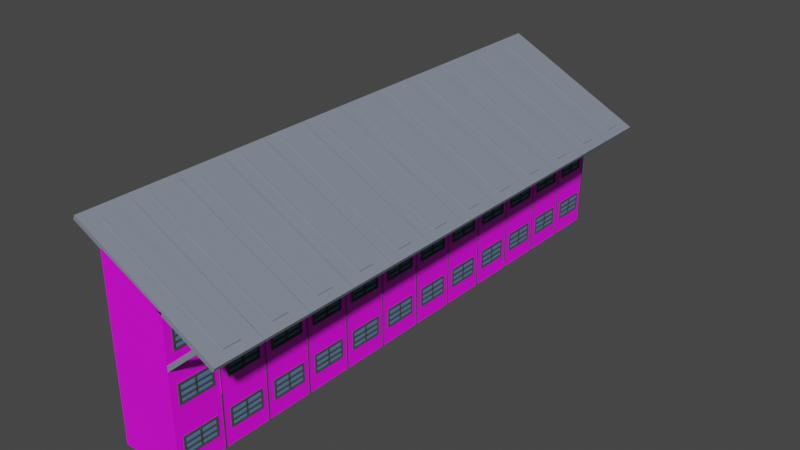 # Source: building1_array.blend  (saved by Blender 2.90.8; exported with 4.5.12 LTS)
import bpy
from mathutils import Matrix  # noqa: F401  (used for matrix-valued properties, if any)

bpy.ops.wm.read_factory_settings(use_empty=True)
scene = bpy.context.scene
scene.name = 'Scene'

# ---- collections
col_collection = bpy.data.collections.new('Collection'); scene.collection.children.link(col_collection)

# ---- images (referenced by path relative to the original .blend; pixels are not part of the script)
import os
ASSET_DIR = os.environ.get("B2B_ASSET_DIR", "")  # directory of the original .blend (textures are referenced by path, not embedded)
HERE = os.path.dirname(os.path.abspath(__file__))  # packed textures are extracted next to this script under _unpacked/

def load_image(name, relpath, width, height, colorspace="sRGB"):
    """Load a texture the original file referenced (path relative to the .blend, or extracted next to this script)."""
    p = next((c for c in (os.path.join(HERE, relpath), os.path.join(ASSET_DIR, relpath)) if relpath and os.path.exists(c)), "")
    if p:
        img = bpy.data.images.load(p, check_existing=True)
        img.name = name
    else:  # same state as the original file: an image datablock whose file is absent (Cycles renders it pink)
        img = bpy.data.images.new(name, width, height)
        img.source = "FILE"
        img.filepath = "//" + (relpath or name)
    img.colorspace_settings.name = colorspace
    return img
img_brick_texture_png = load_image('brick_texture.png', 'brick_texture.png', 1024, 1024, 'sRGB')

# ---- materials (node trees are filled in below, after node groups)
mat_brick_wall = bpy.data.materials.new('Brick wall')
mat_brick_wall.use_transparent_shadow = False
mat_window_frame = bpy.data.materials.new('Window Frame')
mat_window_frame.use_transparent_shadow = False
mat_pipe = bpy.data.materials.new('Pipe')
mat_pipe.use_transparent_shadow = False
mat_roof = bpy.data.materials.new('Roof')
mat_roof.use_transparent_shadow = False
mat_window = bpy.data.materials.new('Window')
mat_window.use_transparent_shadow = False

# ---- material node trees
mat_brick_wall.use_nodes = True; mat_brick_wall.node_tree.nodes.clear()
_N = mat_brick_wall.node_tree.nodes; _L = mat_brick_wall.node_tree.links
n0 = _N.new('ShaderNodeBsdfPrincipled'); n0.name = 'Principled BSDF'; n0.location = (10, 300)
n0.distribution = 'GGX'
n0.subsurface_method = 'BURLEY'
n0.inputs[3].default_value = 1.45
n0.inputs[27].default_value = (0.0, 0.0, 0.0, 1.0)
n0.inputs[28].default_value = 1.0
n1 = _N.new('ShaderNodeOutputMaterial'); n1.name = 'Material Output'; n1.location = (300, 300)
n2 = _N.new('ShaderNodeTexImage'); n2.name = 'Image Texture'; n2.location = (-615, 129)
n2.image = img_brick_texture_png
n3 = _N.new('ShaderNodeMapping'); n3.name = 'Mapping'; n3.location = (-1005, 191)
n3.inputs[3].default_value = (10.0, 5.0, 5.0)
n4 = _N.new('ShaderNodeTexCoord'); n4.name = 'Texture Coordinate'; n4.location = (-3405, 20)
n5 = _N.new('ShaderNodeTexCoord'); n5.name = 'Texture Coordinate.001'; n5.location = (-1354, 46)
_L.new(n0.outputs[0], n1.inputs[0])
_L.new(n2.outputs[0], n0.inputs[0])
_L.new(n3.outputs[0], n2.inputs[0])
_L.new(n5.outputs[2], n3.inputs[0])
n1.is_active_output = True
mat_window_frame.use_nodes = True; mat_window_frame.node_tree.nodes.clear()
_N = mat_window_frame.node_tree.nodes; _L = mat_window_frame.node_tree.links
n0 = _N.new('ShaderNodeBsdfPrincipled'); n0.name = 'Principled BSDF'; n0.location = (10, 300)
n0.distribution = 'GGX'
n0.subsurface_method = 'BURLEY'
n0.inputs[0].default_value = (0.06998, 0.06998, 0.06998, 1.0)
n0.inputs[3].default_value = 1.45
n0.inputs[27].default_value = (0.0, 0.0, 0.0, 1.0)
n0.inputs[28].default_value = 1.0
n1 = _N.new('ShaderNodeOutputMaterial'); n1.name = 'Material Output'; n1.location = (300, 300)
_L.new(n0.outputs[0], n1.inputs[0])
n1.is_active_output = True
mat_pipe.use_nodes = True; mat_pipe.node_tree.nodes.clear()
_N = mat_pipe.node_tree.nodes; _L = mat_pipe.node_tree.links
n0 = _N.new('ShaderNodeBsdfPrincipled'); n0.name = 'Principled BSDF'; n0.location = (10, 300)
n0.distribution = 'GGX'
n0.subsurface_method = 'BURLEY'
n0.inputs[0].default_value = (0.06072, 0.05625, 0.05171, 1.0)
n0.inputs[3].default_value = 1.45
n0.inputs[27].default_value = (0.0, 0.0, 0.0, 1.0)
n0.inputs[28].default_value = 1.0
n1 = _N.new('ShaderNodeOutputMaterial'); n1.name = 'Material Output'; n1.location = (300, 300)
_L.new(n0.outputs[0], n1.inputs[0])
n1.is_active_output = True
mat_roof.use_nodes = True; mat_roof.node_tree.nodes.clear()
_N = mat_roof.node_tree.nodes; _L = mat_roof.node_tree.links
n0 = _N.new('ShaderNodeBsdfPrincipled'); n0.name = 'Principled BSDF'; n0.location = (10, 300)
n0.distribution = 'GGX'
n0.subsurface_method = 'BURLEY'
n0.inputs[0].default_value = (0.2169, 0.2493, 0.3108, 1.0)
n0.inputs[3].default_value = 1.45
n0.inputs[27].default_value = (0.0, 0.0, 0.0, 1.0)
n0.inputs[28].default_value = 1.0
n1 = _N.new('ShaderNodeOutputMaterial'); n1.name = 'Material Output'; n1.location = (300, 300)
_L.new(n0.outputs[0], n1.inputs[0])
n1.is_active_output = True
mat_window.use_nodes = True; mat_window.node_tree.nodes.clear()
_N = mat_window.node_tree.nodes; _L = mat_window.node_tree.links
n0 = _N.new('ShaderNodeBsdfPrincipled'); n0.name = 'Principled BSDF'; n0.location = (10, 300)
n0.distribution = 'GGX'
n0.subsurface_method = 'BURLEY'
n0.inputs[0].default_value = (0.09824, 0.2131, 0.3588, 1.0)
n0.inputs[3].default_value = 1.45
n0.inputs[27].default_value = (0.0, 0.0, 0.0, 1.0)
n0.inputs[28].default_value = 1.0
n1 = _N.new('ShaderNodeOutputMaterial'); n1.name = 'Material Output'; n1.location = (300, 300)
_L.new(n0.outputs[0], n1.inputs[0])
n1.is_active_output = True

# ---- world
world_world = bpy.data.worlds.new('World'); scene.world = world_world
world_world.use_nodes = True; world_world.node_tree.nodes.clear()
_N = world_world.node_tree.nodes; _L = world_world.node_tree.links
n0 = _N.new('ShaderNodeOutputWorld'); n0.name = 'World Output'; n0.location = (300, 300)
n1 = _N.new('ShaderNodeBackground'); n1.name = 'Background'; n1.location = (10, 300)
n1.inputs[0].default_value = (0.05088, 0.05088, 0.05088, 1.0)
_L.new(n1.outputs[0], n0.inputs[0])
n0.is_active_output = True
world_world.color = (0.05088, 0.05088, 0.05088)
world_world.use_sun_shadow = False
world_world.sun_shadow_jitter_overblur = 0.0

# ---- meshes
me_cube_001 = bpy.data.meshes.new('Cube.001')
me_cube_001.from_pydata([(-1.0, -1.0, -1.0), (-1.0, -1.0, 1.0), (-1.0, 1.0, -1.0), (-1.0, 1.0, 1.0), (1.0, -0.6513, -0.2599), (1.0, -0.6513, 0.3992), (1.0, 0.6513, -0.2599), (1.0, 0.6513, 0.3992), (1.0, 1.0, 1.0), (1.0, 1.0, -1.0), (1.0, -1.0, -1.0), (1.0, -1.0, 1.0), (1.0, 0.7146, 0.4624), (1.0, 0.7146, -0.3232), (1.0, -0.7146, -0.3232), (1.0, -0.7146, 0.4624), (1.035, 0.7146, 0.4624), (1.035, 0.7146, -0.3232), (1.035, -0.7146, -0.3232), (1.035, -0.7146, 0.4624), (1.035, 0.6513, 0.3992), (1.035, 0.6513, -0.2599), (1.035, -0.6513, -0.2599), (1.035, -0.6513, 0.3992), (0.98, 0.9522, -0.999), (0.98, 0.9522, -0.8176), (0.98, 0.9986, -0.999), (0.98, 0.9986, -0.8176), (1.025, 0.9522, -0.999), (1.025, 0.9522, -0.8176), (1.025, 0.9986, -0.999), (1.025, 0.9986, -0.8176), (0.98, 0.9522, 0.9604), (0.98, 0.9986, 0.9604), (1.025, 0.9986, 0.9604), (1.025, 0.9522, 0.9604), (0.98, 0.9522, 1.005), (0.98, 0.9986, 1.005), (1.025, 0.9986, 1.005), (1.025, 0.9522, 1.005), (-1.0, -1.0, 3.005), (-1.0, 1.0, 3.005), (1.0, -0.6513, 1.745), (1.0, -0.6513, 2.404), (1.0, 0.6513, 1.745), (1.0, 0.6513, 2.404), (1.0, 1.0, 3.005), (1.0, -1.0, 3.005), (1.0, 0.7146, 2.467), (1.0, 0.7146, 1.681), (1.0, -0.7146, 1.681), (1.0, -0.7146, 2.467), (1.035, 0.7146, 2.467), (1.035, 0.7146, 1.681), (1.035, -0.7146, 1.681), (1.035, -0.7146, 2.467), (1.035, 0.6513, 2.404), (1.035, 0.6513, 1.745), (1.035, -0.6513, 1.745), (1.035, -0.6513, 2.404), (0.98, 0.9522, 1.187), (0.98, 0.9986, 1.187), (1.025, 0.9522, 1.187), (1.025, 0.9986, 1.187), (0.98, 0.9522, 2.965), (0.98, 0.9986, 2.965), (1.025, 0.9986, 2.965), (1.025, 0.9522, 2.965), (0.98, 0.9522, 3.009), (0.98, 0.9986, 3.009), (1.025, 0.9986, 3.009), (1.025, 0.9522, 3.009), (-1.0, -1.0, 5.009), (-1.0, 1.0, 5.009), (1.0, -0.6513, 3.749), (1.0, -0.6513, 4.408), (1.0, 0.6513, 3.749), (1.0, 0.6513, 4.408), (1.0, 1.0, 5.009), (1.0, -1.0, 5.009), (1.0, 0.7146, 4.472), (1.0, 0.7146, 3.686), (1.0, -0.7146, 3.686), (1.0, -0.7146, 4.472), (1.035, 0.7146, 4.472), (1.035, 0.7146, 3.686), (1.035, -0.7146, 3.686), (1.035, -0.7146, 4.472), (1.035, 0.6513, 4.408), (1.035, 0.6513, 3.749), (1.035, -0.6513, 3.749), (1.035, -0.6513, 4.408), (0.98, 0.9522, 3.191), (0.98, 0.9986, 3.191), (1.025, 0.9522, 3.191), (1.025, 0.9986, 3.191), (0.98, 0.9522, 4.969), (0.98, 0.9986, 4.969), (1.025, 0.9986, 4.969), (1.025, 0.9522, 4.969), (0.98, 0.9522, 5.014), (0.98, 0.9986, 5.014), (1.025, 0.9986, 5.014), (1.025, 0.9522, 5.014), (1.0, 1.0, 5.014), (1.025, 0.9522, 5.011), (1.025, 0.9986, 5.011), (-0.2754, -1.0, 5.884), (-0.2754, 1.0, 5.884), (1.514, 1.0, 4.701), (1.514, -1.0, 4.701), (-0.2123, -1.0, 6.052), (-0.2123, 1.0, 6.052), (1.577, 1.0, 4.869), (1.577, -1.0, 4.869), (1.515, 1.0, 4.705), (2.35, 1.0, 4.148), (2.35, -1.0, 4.148), (2.413, 1.0, 4.316), (2.413, -1.0, 4.316), (2.351, 1.0, 4.152), (-1.309, -1.0, 6.568), (-1.309, 1.0, 6.568), (-1.246, -1.0, 6.735), (-1.246, 1.0, 6.735), (-1.0, -1.0, 5.009), (-1.0, 1.0, 5.009), (1.0, 1.0, 5.009), (1.0, -1.0, 5.009), (1.0, 1.0, 5.014), (-1.0, -1.002, 6.451), (-1.0, 0.9983, 6.451), (1.0, 0.9983, 6.451), (0.9952, 0.796, 3.036), (1.0, 0.9983, 6.455), (1.0, 0.9998, 5.165), (1.0, 0.9998, 5.165), (1.0, -1.0, 5.165), (-1.0, 0.9983, 6.433), (-1.0, -1.002, 6.433), (0.9065, 0.796, 3.174), (0.9952, 0.9775, 3.036), (0.9065, 0.9775, 3.174), (1.1, 0.796, 3.153), (1.011, 0.796, 3.291), (1.1, 0.9775, 3.153), (1.011, 0.9775, 3.291), (0.9065, -0.8109, 3.174), (1.011, -0.8109, 3.291), (1.1, -0.8109, 3.153), (0.9952, -0.8109, 3.036), (0.9952, -0.9924, 3.036), (0.9065, -0.9924, 3.174), (1.1, -0.9924, 3.153), (1.011, -0.9924, 3.291), (1.011, 0.9775, 3.291), (1.1, 0.9775, 3.153), (1.1, 0.796, 3.153), (1.011, 0.796, 3.291), (1.011, -0.8109, 3.291), (1.1, -0.8109, 3.153), (1.1, -0.9924, 3.153), (1.011, -0.9924, 3.291), (1.011, 0.9775, 3.291), (1.1, 0.9775, 3.153), (1.1, 0.796, 3.153), (1.011, 0.796, 3.291), (1.011, -0.8109, 3.291), (1.1, -0.8109, 3.153), (1.1, -0.9924, 3.153), (1.011, -0.9924, 3.291), (2.027, 1.026, 4.468), (2.115, 1.026, 4.33), (2.115, 0.8448, 4.33), (2.027, 0.8448, 4.468), (2.027, -0.7622, 4.468), (2.115, -0.7622, 4.33), (2.115, -0.9436, 4.33), (2.027, -0.9436, 4.468), (-1.926, -1.0, 6.976), (-1.926, 1.0, 6.976), (-1.863, -1.0, 7.143), (-1.863, 1.0, 7.143), (2.608, 1.0, 3.977), (2.608, -1.0, 3.977), (2.671, 1.0, 4.145), (2.671, -1.0, 4.145), (2.61, 1.0, 3.982), (-0.2754, -0.3333, 5.884), (-0.2754, 0.3333, 5.884), (-0.2123, -0.3333, 6.052), (-0.2123, 0.3333, 6.052), (1.577, 0.3333, 4.869), (1.577, -0.3333, 4.869), (2.413, 0.3333, 4.316), (2.413, -0.3333, 4.316), (-1.309, -0.3333, 6.568), (-1.309, 0.3333, 6.568), (-1.246, -0.3333, 6.735), (-1.246, 0.3333, 6.735), (-1.926, -0.3333, 6.976), (-1.926, 0.3333, 6.976), (-1.863, -0.3333, 7.143), (-1.863, 0.3333, 7.143), (2.671, 0.3333, 4.145), (2.671, -0.3333, 4.145), (-1.725, -1.0, 6.843), (-1.725, 1.0, 6.843), (-1.662, -1.0, 7.011), (-1.662, 1.0, 7.011), (-1.662, -0.3333, 7.011), (-1.662, 0.3333, 7.011), (-1.725, 0.3333, 6.843), (-1.725, -0.3333, 6.843), (-0.2063, -0.3333, 6.068), (-0.2063, 0.3333, 6.068), (1.583, 0.3333, 4.884), (1.583, -0.3333, 4.884), (2.419, 0.3333, 4.332), (2.419, -0.3333, 4.332), (-1.24, -0.3333, 6.751), (-1.24, 0.3333, 6.751), (-1.656, -0.3333, 7.027), (-1.656, 0.3333, 7.027), (-0.1934, -0.3333, 6.102), (-0.1934, 0.3333, 6.102), (1.596, 0.3333, 4.918), (1.596, -0.3333, 4.918), (2.432, 0.3333, 4.365), (2.432, -0.3333, 4.365), (-1.227, -0.3333, 6.785), (-1.227, 0.3333, 6.785), (-1.643, -0.3333, 7.061), (-1.643, 0.3333, 7.061), (0.9721, -0.02255, -0.2766), (0.9721, -0.02255, 0.444), (0.9721, 0.02255, -0.2766), (0.9721, 0.02255, 0.444), (1.032, -0.02255, -0.2766), (1.032, -0.02255, 0.444), (1.032, 0.02255, -0.2766), (1.032, 0.02255, 0.444), (0.9721, -0.6987, 0.1902), (0.9721, 0.6987, 0.1902), (0.9721, -0.6987, 0.1451), (0.9721, 0.6987, 0.1451), (1.032, -0.6987, 0.1902), (1.032, 0.6987, 0.1902), (1.032, -0.6987, 0.1451), (1.032, 0.6987, 0.1451), (0.9721, -0.6987, -0.03983), (0.9721, 0.6987, -0.03983), (0.9721, -0.6987, -0.08493), (0.9721, 0.6987, -0.08493), (1.032, -0.6987, -0.03983), (1.032, 0.6987, -0.03983), (1.032, -0.6987, -0.08493), (1.032, 0.6987, -0.08493), (0.9721, -0.02255, -0.2766), (0.9721, -0.02255, 0.444), (0.9721, 0.02255, -0.2766), (0.9721, 0.02255, 0.444), (1.032, -0.02255, -0.2766), (1.032, -0.02255, 0.444), (1.032, 0.02255, -0.2766), (1.032, 0.02255, 0.444), (0.9721, -0.6987, 0.1902), (0.9721, 0.6987, 0.1902), (0.9721, -0.6987, 0.1451), (0.9721, 0.6987, 0.1451), (1.032, -0.6987, 0.1902), (1.032, 0.6987, 0.1902), (1.032, -0.6987, 0.1451), (1.032, 0.6987, 0.1451), (0.9721, -0.6987, -0.03983), (0.9721, 0.6987, -0.03983), (0.9721, -0.6987, -0.08493), (0.9721, 0.6987, -0.08493), (1.032, -0.6987, -0.03983), (1.032, 0.6987, -0.03983), (1.032, -0.6987, -0.08493), (1.032, 0.6987, -0.08493), (0.9721, -0.02255, 1.721), (0.9721, -0.02255, 2.441), (0.9721, 0.02255, 1.721), (0.9721, 0.02255, 2.441), (1.032, -0.02255, 1.721), (1.032, -0.02255, 2.441), (1.032, 0.02255, 1.721), (1.032, 0.02255, 2.441), (0.9721, -0.6987, 2.188), (0.9721, 0.6987, 2.188), (0.9721, -0.6987, 2.142), (0.9721, 0.6987, 2.142), (1.032, -0.6987, 2.188), (1.032, 0.6987, 2.188), (1.032, -0.6987, 2.142), (1.032, 0.6987, 2.142), (0.9721, -0.6987, 1.958), (0.9721, 0.6987, 1.958), (0.9721, -0.6987, 1.912), (0.9721, 0.6987, 1.912), (1.032, -0.6987, 1.958), (1.032, 0.6987, 1.958), (1.032, -0.6987, 1.912), (1.032, 0.6987, 1.912), (0.9721, -0.02255, 3.732), (0.9721, -0.02255, 4.453), (0.9721, 0.02255, 3.732), (0.9721, 0.02255, 4.453), (1.032, -0.02255, 3.732), (1.032, -0.02255, 4.453), (1.032, 0.02255, 3.732), (1.032, 0.02255, 4.453), (0.9721, -0.6987, 4.199), (0.9721, 0.6987, 4.199), (0.9721, -0.6987, 4.154), (0.9721, 0.6987, 4.154), (1.032, -0.6987, 4.199), (1.032, 0.6987, 4.199), (1.032, -0.6987, 4.154), (1.032, 0.6987, 4.154), (0.9721, -0.6987, 3.969), (0.9721, 0.6987, 3.969), (0.9721, -0.6987, 3.924), (0.9721, 0.6987, 3.924), (1.032, -0.6987, 3.969), (1.032, 0.6987, 3.969), (1.032, -0.6987, 3.924), (1.032, 0.6987, 3.924)], [(134, 132)], [(0, 1, 3, 2), (2, 3, 8, 9), (6, 7, 5, 4), (10, 11, 1, 0), (2, 9, 10, 0), (8, 3, 1, 11), (12, 13, 9, 8), (13, 14, 10, 9), (15, 12, 8, 11), (14, 15, 11, 10), (6, 4, 22, 21), (13, 12, 16, 17), (4, 5, 23, 22), (12, 15, 19, 16), (20, 21, 17, 16), (21, 22, 18, 17), (23, 20, 16, 19), (22, 23, 19, 18), (15, 14, 18, 19), (14, 13, 17, 18), (5, 7, 20, 23), (7, 6, 21, 20), (24, 25, 27, 26), (26, 27, 31, 30), (30, 31, 29, 28), (28, 29, 25, 24), (26, 30, 28, 24), (31, 27, 33, 34), (35, 34, 38, 39), (29, 31, 34, 35), (27, 25, 32, 33), (25, 29, 35, 32), (38, 37, 36, 39), (33, 32, 36, 37), (32, 35, 39, 36), (34, 33, 37, 38), (1, 40, 41, 3), (3, 41, 46, 8), (44, 45, 43, 42), (11, 47, 40, 1), (46, 41, 40, 47), (48, 49, 8, 46), (49, 50, 11, 8), (51, 48, 46, 47), (50, 51, 47, 11), (44, 42, 58, 57), (49, 48, 52, 53), (42, 43, 59, 58), (48, 51, 55, 52), (56, 57, 53, 52), (57, 58, 54, 53), (59, 56, 52, 55), (58, 59, 55, 54), (51, 50, 54, 55), (50, 49, 53, 54), (43, 45, 56, 59), (45, 44, 57, 56), (36, 60, 61, 37), (37, 61, 63, 38), (38, 63, 62, 39), (39, 62, 60, 36), (63, 61, 65, 66), (67, 66, 70, 71), (62, 63, 66, 67), (61, 60, 64, 65), (60, 62, 67, 64), (70, 69, 68, 71), (65, 64, 68, 69), (64, 67, 71, 68), (66, 65, 69, 70), (40, 72, 73, 41), (41, 73, 78, 46), (76, 77, 75, 74), (47, 79, 72, 40), (78, 73, 104), (80, 81, 46, 78), (81, 82, 47, 46), (83, 80, 78, 79), (82, 83, 79, 47), (76, 74, 90, 89), (81, 80, 84, 85), (74, 75, 91, 90), (80, 83, 87, 84), (88, 89, 85, 84), (89, 90, 86, 85), (91, 88, 84, 87), (90, 91, 87, 86), (83, 82, 86, 87), (82, 81, 85, 86), (75, 77, 88, 91), (77, 76, 89, 88), (68, 92, 93, 69), (69, 93, 95, 70), (70, 95, 94, 71), (71, 94, 92, 68), (95, 93, 97, 98), (99, 98, 106, 105), (94, 95, 98, 99), (93, 92, 96, 97), (92, 94, 99, 96), (102, 101, 100, 103), (97, 96, 100, 101), (96, 99, 105, 103, 100), (98, 97, 101, 102, 106), (105, 106, 102, 103), (193, 190, 111, 114), (188, 107, 121, 196), (107, 110, 114, 111), (110, 109, 116, 117), (115, 108, 112, 113), (107, 188, 189, 108, 115, 109, 110), (78, 104, 129, 127), (120, 118, 185, 187), (114, 110, 117, 119), (109, 115, 120, 116), (115, 113, 118, 120), (193, 114, 119, 195), (213, 206, 179, 200), (107, 111, 123, 121), (112, 108, 122, 124), (191, 112, 124, 199), (133, 141, 142, 140), (72, 79, 128, 125), (79, 78, 127, 128), (104, 73, 126, 129), (73, 72, 125, 126), (141, 133, 143, 145), (143, 133, 140, 144), (153, 149, 160, 161), (141, 145, 146, 142), (126, 125, 139, 130, 131, 138), (125, 128, 137, 139), (128, 127, 136, 137), (129, 126, 138, 135), (146, 144, 140, 142), (151, 152, 147, 150), (150, 149, 153, 151), (153, 154, 152, 151), (154, 153, 161, 162), (150, 147, 148, 149), (148, 147, 152, 154), (159, 162, 170, 167), (156, 157, 165, 164), (144, 146, 155, 158), (146, 145, 156, 155), (148, 154, 162, 159), (143, 144, 158, 157), (149, 148, 159, 160), (145, 143, 157, 156), (169, 168, 176, 177), (170, 169, 177, 178), (160, 159, 167, 168), (158, 155, 163, 166), (155, 156, 164, 163), (162, 161, 169, 170), (161, 160, 168, 169), (157, 158, 166, 165), (172, 173, 174, 171), (176, 175, 178, 177), (165, 166, 174, 173), (164, 165, 173, 172), (167, 170, 178, 175), (168, 167, 175, 176), (166, 163, 171, 174), (163, 164, 172, 171), (200, 179, 181, 202), (206, 208, 181, 179), (211, 209, 182, 203), (209, 207, 180, 182), (184, 183, 187, 185, 204, 205, 186), (116, 120, 187, 183), (117, 116, 183, 184), (119, 117, 184, 186), (195, 119, 186, 205), (118, 194, 204, 185), (194, 195, 205, 204), (208, 210, 202, 181), (210, 211, 203, 202), (180, 201, 203, 182), (201, 200, 202, 203), (111, 190, 198, 123), (211, 210, 222, 223), (207, 212, 201, 180), (212, 213, 200, 201), (113, 192, 194, 118), (190, 193, 217, 214), (108, 189, 197, 122), (189, 188, 196, 197), (113, 112, 191, 192), (193, 195, 219, 217), (197, 196, 213, 212), (122, 197, 212, 207), (199, 211, 223, 221), (123, 198, 210, 208), (124, 122, 207, 209), (199, 124, 209, 211), (121, 123, 208, 206), (196, 121, 206, 213), (220, 214, 224, 230), (217, 219, 229, 227), (222, 220, 230, 232), (218, 216, 226, 228), (195, 194, 218, 219), (198, 190, 214, 220), (210, 198, 220, 222), (194, 192, 216, 218), (191, 199, 221, 215), (192, 191, 215, 216), (224, 225, 231, 230), (226, 227, 229, 228), (226, 225, 224, 227), (230, 231, 233, 232), (221, 223, 233, 231), (216, 215, 225, 226), (215, 221, 231, 225), (223, 222, 232, 233), (219, 218, 228, 229), (214, 217, 227, 224), (236, 240, 238, 234), (241, 237, 235, 239), (244, 248, 246, 242), (249, 245, 243, 247), (252, 256, 254, 250), (257, 253, 251, 255), (258, 259, 261, 260), (260, 261, 265, 264), (264, 265, 263, 262), (262, 263, 259, 258), (266, 267, 269, 268), (268, 269, 273, 272), (272, 273, 271, 270), (270, 271, 267, 266), (274, 275, 277, 276), (276, 277, 281, 280), (280, 281, 279, 278), (278, 279, 275, 274), (282, 283, 285, 284), (284, 285, 289, 288), (288, 289, 287, 286), (286, 287, 283, 282), (290, 291, 293, 292), (292, 293, 297, 296), (296, 297, 295, 294), (294, 295, 291, 290), (298, 299, 301, 300), (300, 301, 305, 304), (304, 305, 303, 302), (302, 303, 299, 298), (306, 307, 309, 308), (308, 309, 313, 312), (312, 313, 311, 310), (310, 311, 307, 306), (314, 315, 317, 316), (316, 317, 321, 320), (320, 321, 319, 318), (318, 319, 315, 314), (322, 323, 325, 324), (324, 325, 329, 328), (328, 329, 327, 326), (326, 327, 323, 322)])
me_cube_001.polygons.foreach_set('material_index', [0, 0, 4, 0, 0, 0, 0, 0, 0, 0, 1, 1, 1, 1, 1, 1, 1, 1, 1, 1, 1, 1, 0, 2, 2, 2, 0, 2, 2, 2, 0, 2, 0, 0, 2, 2, 0, 0, 4, 0, 0, 0, 0, 0, 0, 1, 1, 1, 1, 1, 1, 1, 1, 1, 1, 1, 1, 0, 2, 2, 2, 2, 2, 2, 0, 0, 0, 0, 0, 2, 0, 0, 4, 0, 0, 0, 0, 0, 0, 1, 1, 1, 1, 1, 1, 1, 1, 1, 1, 1, 1, 0, 2, 2, 0, 2, 2, 2, 0, 0, 2, 0, 0, 2, 0, 3, 3, 3, 3, 3, 3, 0, 3, 3, 3, 3, 3, 3, 3, 3, 3, 3, 0, 0, 0, 0, 3, 3, 0, 3, 0, 0, 0, 0, 3, 3, 3, 3, 0, 3, 3, 0, 0, 0, 0, 0, 0, 0, 0, 3, 3, 0, 0, 0, 0, 0, 0, 3, 0, 3, 3, 3, 3, 3, 3, 3, 3, 3, 3, 3, 0, 3, 3, 3, 3, 3, 3, 3, 3, 3, 3, 3, 3, 3, 3, 3, 3, 3, 3, 3, 3, 3, 3, 3, 3, 3, 3, 3, 3, 3, 3, 3, 3, 3, 3, 3, 3, 3, 3, 3, 3, 3, 3, 3, 3, 3, 3, 3, 1, 1, 1, 1, 1, 1, 1, 1, 1, 1, 1, 1, 1, 1, 1, 1, 1, 1, 1, 1, 1, 1, 1, 1, 1, 1, 1, 1, 1, 1, 1, 1, 1, 1, 1, 1, 1, 1, 1, 1, 1, 1])
_uv = me_cube_001.uv_layers.new(name='UVMap')
_uv.uv.foreach_set('vector', [0.7658, 0.4953, 0.7658, 0.3329, 0.951, 0.3329, 0.951, 0.4953, 0.188, 0.008443, 0.188, 0.1956, 0.002778, 0.1956, 0.002778, 0.008443, 0.5181, 0.7182, 0.5696, 0.7182, 0.5696, 0.8401, 0.5181, 0.8401, 0.1935, 0.5708, 0.1935, 0.3837, 0.3787, 0.3837, 0.3787, 0.5708, 0.1505, 0.7697, 0.002224, 0.7697, 0.002224, 0.5825, 0.1505, 0.5825, 0.5339, 0.7136, 0.3838, 0.7136, 0.3837, 0.5264, 0.5339, 0.5264, 0.7922, 0.8689, 0.7922, 0.931, 0.7658, 0.9844, 0.7658, 0.8264, 0.7922, 0.931, 0.9245, 0.931, 0.951, 0.9844, 0.7658, 0.9844, 0.9245, 0.8689, 0.7922, 0.8689, 0.7658, 0.8264, 0.951, 0.8264, 0.9245, 0.931, 0.9245, 0.8689, 0.951, 0.8264, 0.951, 0.9844, 0.15, 0.8963, 0.15, 0.7744, 0.1526, 0.7744, 0.1526, 0.8963, 0.7283, 0.9285, 0.7283, 0.855, 0.7315, 0.855, 0.7315, 0.9285, 0.7416, 0.9165, 0.7416, 0.8548, 0.7449, 0.8548, 0.7449, 0.9165, 0.1873, 0.7155, 0.1873, 0.5817, 0.1899, 0.5817, 0.1899, 0.7155, 0.6417, 0.846, 0.6932, 0.846, 0.6981, 0.8519, 0.6368, 0.8519, 0.6932, 0.846, 0.6932, 0.724, 0.6981, 0.7181, 0.6981, 0.8519, 0.6417, 0.724, 0.6417, 0.846, 0.6368, 0.8519, 0.6368, 0.7181, 0.6932, 0.724, 0.6417, 0.724, 0.6368, 0.7181, 0.6981, 0.7181, 0.7316, 0.9285, 0.7316, 0.855, 0.7349, 0.855, 0.7349, 0.9285, 0.1855, 0.7295, 0.1855, 0.8632, 0.183, 0.8632, 0.183, 0.7295, 0.5254, 0.8438, 0.5254, 0.9657, 0.5228, 0.9657, 0.5228, 0.8438, 0.7584, 0.9165, 0.7584, 0.8548, 0.7616, 0.8548, 0.7616, 0.9165, 0.9999, 0.007325, 0.9999, 0.02206, 0.9956, 0.02206, 0.9956, 0.007325, 0.9955, 0.008441, 0.9955, 0.02542, 0.9914, 0.02542, 0.9914, 0.008441, 0.9956, 0.985, 0.9956, 0.9707, 0.9999, 0.9707, 0.9999, 0.985, 0.9871, 0.5712, 0.9871, 0.5542, 0.9912, 0.5542, 0.9912, 0.5712, 0.38, 0.746, 0.3766, 0.746, 0.3766, 0.7416, 0.38, 0.7416, 0.9914, 0.02542, 0.9955, 0.02542, 0.9955, 0.1918, 0.9914, 0.1918, 0.9999, 0.8302, 0.9956, 0.8302, 0.9956, 0.8267, 0.9999, 0.8267, 0.9999, 0.9707, 0.9956, 0.9707, 0.9956, 0.8302, 0.9999, 0.8302, 0.9956, 0.02206, 0.9999, 0.02206, 0.9999, 0.1665, 0.9956, 0.1665, 0.9912, 0.5542, 0.9871, 0.5542, 0.9871, 0.3878, 0.9912, 0.3878, 0.38, 0.7415, 0.3766, 0.7415, 0.3766, 0.7372, 0.38, 0.7372, 0.9956, 0.1665, 0.9999, 0.1665, 0.9999, 0.17, 0.9956, 0.17, 0.9912, 0.3878, 0.9871, 0.3878, 0.9871, 0.3837, 0.9912, 0.3837, 0.9914, 0.1918, 0.9955, 0.1918, 0.9955, 0.196, 0.9914, 0.196, 0.7658, 0.3329, 0.7658, 0.1701, 0.951, 0.1701, 0.951, 0.3329, 0.188, 0.1956, 0.188, 0.3832, 0.002778, 0.3832, 0.002778, 0.1956, 0.3789, 0.8958, 0.3274, 0.8958, 0.3274, 0.7739, 0.3789, 0.7739, 0.1935, 0.3837, 0.1935, 0.196, 0.3787, 0.196, 0.3787, 0.3837, 0.193, 0.5821, 0.3432, 0.5821, 0.3432, 0.7693, 0.193, 0.7693, 0.7922, 0.7106, 0.7922, 0.7726, 0.7658, 0.8264, 0.7658, 0.6681, 0.7922, 0.7726, 0.9245, 0.7726, 0.951, 0.8264, 0.7658, 0.8264, 0.9245, 0.7106, 0.7922, 0.7106, 0.7658, 0.6681, 0.951, 0.6681, 0.9245, 0.7726, 0.9245, 0.7106, 0.951, 0.6681, 0.951, 0.8264, 0.1464, 0.8963, 0.1464, 0.7744, 0.149, 0.7744, 0.149, 0.8963, 0.5677, 0.9166, 0.5677, 0.8431, 0.571, 0.8431, 0.571, 0.9166, 0.745, 0.9165, 0.745, 0.8548, 0.7482, 0.8548, 0.7482, 0.9165, 0.7579, 0.6589, 0.7579, 0.5251, 0.7605, 0.5251, 0.7605, 0.6589, 0.7049, 0.846, 0.7564, 0.846, 0.7614, 0.8519, 0.7, 0.8519, 0.7564, 0.846, 0.7564, 0.724, 0.7614, 0.7181, 0.7614, 0.8519, 0.7049, 0.724, 0.7049, 0.846, 0.7, 0.8519, 0.7, 0.7181, 0.7564, 0.724, 0.7049, 0.724, 0.7, 0.7181, 0.7614, 0.7181, 0.735, 0.9285, 0.735, 0.855, 0.7382, 0.855, 0.7382, 0.9285, 0.1829, 0.7295, 0.1829, 0.8632, 0.1803, 0.8632, 0.1803, 0.7295, 0.5227, 0.8438, 0.5227, 0.9657, 0.5201, 0.9657, 0.5201, 0.8438, 0.7517, 0.9165, 0.7517, 0.8548, 0.7549, 0.8548, 0.7549, 0.9165, 0.9999, 0.17, 0.9999, 0.1849, 0.9956, 0.1849, 0.9956, 0.17, 0.9955, 0.196, 0.9955, 0.213, 0.9914, 0.213, 0.9914, 0.196, 0.9956, 0.8267, 0.9956, 0.8123, 0.9999, 0.8123, 0.9999, 0.8267, 0.9871, 0.3837, 0.9871, 0.3666, 0.9912, 0.3666, 0.9912, 0.3837, 0.9914, 0.213, 0.9955, 0.213, 0.9955, 0.3794, 0.9914, 0.3794, 0.9999, 0.6719, 0.9956, 0.6719, 0.9956, 0.6684, 0.9999, 0.6684, 0.9999, 0.8123, 0.9956, 0.8123, 0.9956, 0.6719, 0.9999, 0.6719, 0.9956, 0.1849, 0.9999, 0.1849, 0.9999, 0.3293, 0.9956, 0.3293, 0.9912, 0.3666, 0.9871, 0.3666, 0.9871, 0.2002, 0.9912, 0.2002, 0.38, 0.7326, 0.3766, 0.7326, 0.3766, 0.7282, 0.38, 0.7282, 0.9956, 0.3293, 0.9999, 0.3293, 0.9999, 0.3328, 0.9956, 0.3328, 0.9912, 0.2002, 0.9871, 0.2002, 0.9871, 0.196, 0.9912, 0.196, 0.9914, 0.3794, 0.9955, 0.3794, 0.9955, 0.3836, 0.9914, 0.3836, 0.7658, 0.1701, 0.7658, 0.00732, 0.951, 0.00732, 0.951, 0.1701, 0.188, 0.3832, 0.188, 0.5708, 0.002778, 0.5708, 0.002778, 0.3832, 0.1155, 0.8963, 0.06401, 0.8963, 0.06401, 0.7744, 0.1155, 0.7744, 0.1935, 0.196, 0.1935, 0.008436, 0.3787, 0.008436, 0.3787, 0.196, 0.002778, 0.5708, 0.188, 0.5708, 0.002778, 0.5713, 0.7922, 0.5522, 0.7922, 0.6143, 0.7658, 0.6681, 0.7658, 0.5098, 0.7922, 0.6143, 0.9245, 0.6143, 0.951, 0.6681, 0.7658, 0.6681, 0.9245, 0.5522, 0.7922, 0.5522, 0.7658, 0.5098, 0.951, 0.5098, 0.9245, 0.6143, 0.9245, 0.5522, 0.951, 0.5098, 0.951, 0.6681, 0.5174, 0.9657, 0.5174, 0.8438, 0.52, 0.8438, 0.52, 0.9657, 0.6978, 0.855, 0.6978, 0.9285, 0.6946, 0.9285, 0.6946, 0.855, 0.7516, 0.8548, 0.7516, 0.9165, 0.7483, 0.9165, 0.7483, 0.8548, 0.7552, 0.6589, 0.7552, 0.5251, 0.7578, 0.5251, 0.7578, 0.6589, 0.005863, 0.9024, 0.05737, 0.9024, 0.06231, 0.9083, 0.0009209, 0.9083, 0.05737, 0.9024, 0.05737, 0.7805, 0.06231, 0.7745, 0.06231, 0.9083, 0.005863, 0.7805, 0.005863, 0.9024, 0.0009209, 0.9083, 0.0009209, 0.7745, 0.05737, 0.7805, 0.005863, 0.7805, 0.0009209, 0.7745, 0.06231, 0.7745, 0.7383, 0.9285, 0.7383, 0.855, 0.7415, 0.855, 0.7415, 0.9285, 0.1899, 0.7195, 0.1899, 0.8533, 0.1873, 0.8533, 0.1873, 0.7195, 0.528, 0.8438, 0.528, 0.9657, 0.5254, 0.9657, 0.5254, 0.8438, 0.7583, 0.8548, 0.7583, 0.9165, 0.755, 0.9165, 0.755, 0.8548, 0.9999, 0.3328, 0.9999, 0.3477, 0.9956, 0.3477, 0.9956, 0.3328, 0.9955, 0.3836, 0.9955, 0.4006, 0.9914, 0.4006, 0.9914, 0.3836, 0.9956, 0.6684, 0.9956, 0.654, 0.9999, 0.654, 0.9999, 0.6684, 0.9871, 0.196, 0.9871, 0.179, 0.9912, 0.179, 0.9912, 0.196, 0.9914, 0.4006, 0.9955, 0.4006, 0.9955, 0.567, 0.9914, 0.567, 0.9999, 0.5136, 0.9956, 0.5136, 0.9956, 0.5103, 0.9999, 0.5103, 0.9999, 0.654, 0.9956, 0.654, 0.9956, 0.5136, 0.9999, 0.5136, 0.9956, 0.3477, 0.9999, 0.3477, 0.9999, 0.4921, 0.9956, 0.4921, 0.9912, 0.179, 0.9871, 0.179, 0.9871, 0.01257, 0.9912, 0.01257, 0.38, 0.737, 0.3766, 0.737, 0.3766, 0.7327, 0.38, 0.7327, 0.9956, 0.4921, 0.9999, 0.4921, 0.9999, 0.4956, 0.9956, 0.4956, 0.9912, 0.01257, 0.9871, 0.01257, 0.9871, 0.008728, 0.9871, 0.008441, 0.9912, 0.008441, 0.9914, 0.567, 0.9955, 0.567, 0.9955, 0.5712, 0.9914, 0.5712, 0.9914, 0.5709, 0.9999, 0.5103, 0.9956, 0.5103, 0.9956, 0.5101, 0.9999, 0.5101, 0.446, 0.1303, 0.446, 0.3309, 0.3843, 0.3309, 0.3843, 0.1303, 0.6985, 0.3306, 0.7602, 0.3306, 0.7602, 0.4464, 0.6985, 0.4464, 0.9706, 0.3312, 0.9706, 0.1305, 0.9868, 0.1342, 0.9868, 0.335, 0.7602, 0.1302, 0.575, 0.1302, 0.575, 0.03655, 0.7602, 0.03655, 0.9697, 0.1306, 0.9701, 0.3312, 0.954, 0.335, 0.954, 0.1342, 0.7602, 0.3306, 0.6985, 0.3306, 0.6368, 0.3306, 0.575, 0.3306, 0.575, 0.1303, 0.575, 0.1302, 0.7602, 0.1302, 0.0, 0.0, 0.0, 0.0, 0.0, 0.0, 0.0, 0.0, 0.9697, 0.03676, 0.954, 0.04038, 0.954, 0.0114, 0.9697, 0.00778, 0.9868, 0.1342, 0.9706, 0.1305, 0.9706, 0.03667, 0.9868, 0.04038, 0.9701, 0.1305, 0.9697, 0.1306, 0.9697, 0.03676, 0.9701, 0.03667, 0.9697, 0.1306, 0.954, 0.1342, 0.954, 0.04038, 0.9697, 0.03676, 0.446, 0.1303, 0.3843, 0.1303, 0.3843, 0.03658, 0.446, 0.03658, 0.6985, 0.4931, 0.7602, 0.4931, 0.7602, 0.5155, 0.6985, 0.5155, 0.9706, 0.3312, 0.9868, 0.335, 0.9868, 0.4509, 0.9706, 0.4472, 0.954, 0.335, 0.9701, 0.3312, 0.9701, 0.4472, 0.954, 0.4509, 0.5077, 0.3309, 0.5695, 0.3309, 0.5695, 0.4468, 0.5077, 0.4468, 0.728, 0.8541, 0.728, 0.8711, 0.7139, 0.8711, 0.7139, 0.8541, 0.0, 0.0, 0.0, 0.0, 0.0, 0.0, 0.0, 0.0, 0.0, 0.0, 0.0, 0.0, 0.0, 0.0, 0.0, 0.0, 0.0, 0.0, 0.0, 0.0, 0.0, 0.0, 0.0, 0.0, 0.0, 0.0, 0.0, 0.0, 0.0, 0.0, 0.0, 0.0, 0.6943, 0.8541, 0.6943, 0.8711, 0.6801, 0.8711, 0.6801, 0.8541, 0.3596, 0.7438, 0.3456, 0.7478, 0.3456, 0.7324, 0.3596, 0.7284, 0.0, 0.0, 0.0, 0.0, 0.0, 0.0, 0.0, 0.0, 0.3596, 0.7677, 0.3456, 0.7638, 0.3456, 0.7484, 0.3596, 0.7523, 0.6376, 0.7133, 0.6376, 0.5261, 0.752, 0.526, 0.7534, 0.526, 0.7534, 0.7131, 0.752, 0.7131, 0.5154, 0.7192, 0.5154, 0.9064, 0.5009, 0.9064, 0.3835, 0.7192, 0.165, 0.7303, 0.165, 0.9175, 0.1529, 0.9174, 0.1529, 0.7303, 0.3242, 0.7749, 0.3246, 0.9621, 0.1927, 0.9621, 0.3102, 0.7749, 0.5531, 0.8592, 0.5531, 0.8422, 0.5675, 0.8422, 0.5675, 0.8592, 0.636, 0.8541, 0.6503, 0.8541, 0.6503, 0.8711, 0.636, 0.8711, 0.5527, 0.8592, 0.5383, 0.8592, 0.5383, 0.8422, 0.5527, 0.8422, 0.3741, 0.7523, 0.3741, 0.7677, 0.3601, 0.7638, 0.3601, 0.7484, 0.0, 0.0, 0.0, 0.0, 0.0, 0.0, 0.0, 0.0, 0.3741, 0.7284, 0.3741, 0.7438, 0.3601, 0.7478, 0.3601, 0.7324, 0.6654, 0.8541, 0.6796, 0.8541, 0.6796, 0.8711, 0.6654, 0.8711, 0.0, 0.0, 0.0, 0.0, 0.0, 0.0, 0.0, 0.0, 0.0, 0.0, 0.0, 0.0, 0.0, 0.0, 0.0, 0.0, 0.0, 0.0, 0.0, 0.0, 0.0, 0.0, 0.0, 0.0, 0.0, 0.0, 0.0, 0.0, 0.0, 0.0, 0.0, 0.0, 0.0, 0.0, 0.0, 0.0, 0.0, 0.0, 0.0, 0.0, 0.0, 0.0, 0.0, 0.0, 0.0, 0.0, 0.0, 0.0, 0.0, 0.0, 0.0, 0.0, 0.0, 0.0, 0.0, 0.0, 0.0, 0.0, 0.0, 0.0, 0.0, 0.0, 0.0, 0.0, 0.3798, 0.726, 0.363, 0.7254, 0.363, 0.5814, 0.3798, 0.582, 0.1165, 0.7792, 0.1311, 0.7748, 0.1311, 0.9203, 0.1165, 0.9247, 0.0, 0.0, 0.0, 0.0, 0.0, 0.0, 0.0, 0.0, 0.0, 0.0, 0.0, 0.0, 0.0, 0.0, 0.0, 0.0, 0.0, 0.0, 0.0, 0.0, 0.0, 0.0, 0.0, 0.0, 0.0, 0.0, 0.0, 0.0, 0.0, 0.0, 0.0, 0.0, 0.0, 0.0, 0.0, 0.0, 0.0, 0.0, 0.0, 0.0, 0.0, 0.0, 0.0, 0.0, 0.0, 0.0, 0.0, 0.0, 0.6507, 0.8711, 0.6507, 0.8541, 0.665, 0.8541, 0.665, 0.8711, 0.7134, 0.8711, 0.6993, 0.8711, 0.6993, 0.8541, 0.7134, 0.8541, 0.9639, 0.5301, 0.9785, 0.5345, 0.9785, 0.68, 0.9639, 0.6756, 0.1702, 0.5824, 0.187, 0.5819, 0.187, 0.7248, 0.1702, 0.7253, 0.1529, 0.5824, 0.1697, 0.5819, 0.1697, 0.7248, 0.1529, 0.7253, 0.1461, 0.9247, 0.1315, 0.9203, 0.1315, 0.7748, 0.1461, 0.7792, 0.3457, 0.5814, 0.3625, 0.582, 0.3625, 0.726, 0.3457, 0.7254, 0.1654, 0.7341, 0.18, 0.7297, 0.18, 0.8752, 0.1654, 0.8796, 0.5528, 0.6512, 0.5528, 0.7136, 0.5364, 0.7136, 0.5364, 0.6512, 0.9706, 0.494, 0.9868, 0.4977, 0.9868, 0.5202, 0.9706, 0.5165, 0.5077, 0.4935, 0.5695, 0.4935, 0.5695, 0.516, 0.5077, 0.516, 0.954, 0.4977, 0.9701, 0.494, 0.9701, 0.5165, 0.954, 0.5202, 0.5695, 0.5264, 0.5695, 0.7136, 0.5691, 0.7136, 0.5533, 0.7136, 0.5533, 0.6512, 0.5533, 0.5888, 0.5533, 0.5264, 0.9701, 0.03667, 0.9697, 0.03676, 0.9697, 0.00778, 0.9701, 0.007687, 0.7602, 0.03655, 0.575, 0.03655, 0.575, 0.007619, 0.7602, 0.007619, 0.9868, 0.04038, 0.9706, 0.03667, 0.9706, 0.007687, 0.9868, 0.0114, 0.446, 0.03658, 0.3843, 0.03658, 0.3843, 0.007625, 0.446, 0.007625, 0.5695, 0.03658, 0.5077, 0.03658, 0.5077, 0.007625, 0.5695, 0.007625, 0.5077, 0.03658, 0.446, 0.03658, 0.446, 0.007625, 0.5077, 0.007625, 0.3843, 0.4935, 0.446, 0.4935, 0.446, 0.516, 0.3843, 0.516, 0.446, 0.4935, 0.5077, 0.4935, 0.5077, 0.516, 0.446, 0.516, 0.5528, 0.5264, 0.5528, 0.5888, 0.5364, 0.5888, 0.5364, 0.5264, 0.5528, 0.5888, 0.5528, 0.6512, 0.5364, 0.6512, 0.5364, 0.5888, 0.3843, 0.3309, 0.446, 0.3309, 0.446, 0.4468, 0.3843, 0.4468, 0.533, 0.8429, 0.533, 0.9053, 0.5315, 0.9053, 0.5315, 0.8429, 0.575, 0.4931, 0.6368, 0.4931, 0.6368, 0.5155, 0.575, 0.5155, 0.6368, 0.4931, 0.6985, 0.4931, 0.6985, 0.5155, 0.6368, 0.5155, 0.5695, 0.1303, 0.5077, 0.1303, 0.5077, 0.03658, 0.5695, 0.03658, 0.9588, 0.8293, 0.9588, 0.6286, 0.9603, 0.6289, 0.9603, 0.8297, 0.575, 0.3306, 0.6368, 0.3306, 0.6368, 0.4464, 0.575, 0.4464, 0.6368, 0.3306, 0.6985, 0.3306, 0.6985, 0.4464, 0.6368, 0.4464, 0.5695, 0.1303, 0.5695, 0.3309, 0.5077, 0.3309, 0.5077, 0.1303, 0.9588, 0.6286, 0.9588, 0.5347, 0.9603, 0.5351, 0.9603, 0.6289, 0.6368, 0.4464, 0.6985, 0.4464, 0.6985, 0.4931, 0.6368, 0.4931, 0.575, 0.4464, 0.6368, 0.4464, 0.6368, 0.4931, 0.575, 0.4931, 0.9586, 0.9453, 0.9586, 0.992, 0.9571, 0.9924, 0.9571, 0.9456, 0.3843, 0.4468, 0.446, 0.4468, 0.446, 0.4935, 0.3843, 0.4935, 0.954, 0.4509, 0.9701, 0.4472, 0.9701, 0.494, 0.954, 0.4977, 0.5077, 0.4468, 0.5695, 0.4468, 0.5695, 0.4935, 0.5077, 0.4935, 0.9706, 0.4472, 0.9868, 0.4509, 0.9868, 0.4977, 0.9706, 0.494, 0.6985, 0.4464, 0.7602, 0.4464, 0.7602, 0.4931, 0.6985, 0.4931, 0.9603, 0.9456, 0.9603, 0.8297, 0.9636, 0.8304, 0.9636, 0.9464, 0.9603, 0.6289, 0.9603, 0.5351, 0.9636, 0.5358, 0.9636, 0.6297, 0.9603, 0.9924, 0.9603, 0.9456, 0.9636, 0.9464, 0.9636, 0.9931, 0.9571, 0.5351, 0.9571, 0.6289, 0.9538, 0.6297, 0.9538, 0.5358, 0.538, 0.8429, 0.538, 0.9053, 0.5365, 0.9053, 0.5365, 0.8429, 0.9588, 0.9453, 0.9588, 0.8293, 0.9603, 0.8297, 0.9603, 0.9456, 0.9588, 0.992, 0.9588, 0.9453, 0.9603, 0.9456, 0.9603, 0.9924, 0.9586, 0.5347, 0.9586, 0.6286, 0.9571, 0.6289, 0.9571, 0.5351, 0.9586, 0.8293, 0.9586, 0.9453, 0.9571, 0.9456, 0.9571, 0.8297, 0.9586, 0.6286, 0.9586, 0.8293, 0.9571, 0.8297, 0.9571, 0.6289, 0.5732, 0.8243, 0.6349, 0.8243, 0.6349, 0.9402, 0.5732, 0.9402, 0.6349, 0.6237, 0.5732, 0.6237, 0.5732, 0.53, 0.6349, 0.53, 0.6349, 0.6237, 0.6349, 0.8243, 0.5732, 0.8243, 0.5732, 0.6237, 0.5732, 0.9402, 0.6349, 0.9402, 0.6349, 0.9869, 0.5732, 0.9869, 0.9571, 0.9456, 0.9571, 0.9924, 0.9538, 0.9931, 0.9538, 0.9464, 0.9571, 0.6289, 0.9571, 0.8297, 0.9538, 0.8304, 0.9538, 0.6297, 0.9571, 0.8297, 0.9571, 0.9456, 0.9538, 0.9464, 0.9538, 0.8304, 0.5315, 0.8429, 0.5315, 0.9053, 0.5282, 0.9053, 0.5282, 0.8429, 0.5365, 0.8429, 0.5365, 0.9053, 0.5332, 0.9053, 0.5332, 0.8429, 0.9603, 0.8297, 0.9603, 0.6289, 0.9636, 0.6297, 0.9636, 0.8304, 0.125, 0.5, 0.375, 0.5, 0.375, 0.75, 0.125, 0.75, 0.625, 0.5, 0.875, 0.5, 0.875, 0.75, 0.625, 0.75, 0.125, 0.5, 0.375, 0.5, 0.375, 0.75, 0.125, 0.75, 0.625, 0.5, 0.875, 0.5, 0.875, 0.75, 0.625, 0.75, 0.125, 0.5, 0.375, 0.5, 0.375, 0.75, 0.125, 0.75, 0.625, 0.5, 0.875, 0.5, 0.875, 0.75, 0.625, 0.75, 0.8964, 0.9382, 0.4925, 0.8516, 0.6499, 0.9999, 0.8964, 0.6638, 0.8964, 0.6638, 0.6499, 0.9999, 0.8953, 0.7663, 0.4914, 0.6797, 0.4914, 0.6797, 0.8953, 0.7663, 0.738, 0.618, 0.4914, 0.9541, 0.4914, 0.9541, 0.738, 0.618, 0.4925, 0.8516, 0.8964, 0.9382, 0.982, 0.4508, 0.6408, 0.0001494, 0.982, 0.1052, 0.7097, 0.6075, 0.7097, 0.6075, 0.982, 0.1052, 0.8326, 0.6177, 0.4914, 0.167, 0.4914, 0.167, 0.8326, 0.6177, 0.4914, 0.5126, 0.7638, 0.01042, 0.7638, 0.01042, 0.4914, 0.5126, 0.6408, 0.0001494, 0.982, 0.4508, 0.4911, 0.1056, 0.2186, 0.6073, 0.4911, 0.4512, 0.1502, 0.0001494, 0.1502, 0.0001494, 0.4911, 0.4512, 0.2727, 0.01099, 0.0001495, 0.5127, 0.0001495, 0.5127, 0.2727, 0.01099, 0.0001494, 0.1671, 0.3411, 0.6181, 0.3411, 0.6181, 0.0001494, 0.1671, 0.2186, 0.6073, 0.4911, 0.1056, 0.8964, 0.9382, 0.4925, 0.8516, 0.6499, 0.9999, 0.8964, 0.6638, 0.8964, 0.6638, 0.6499, 0.9999, 0.8953, 0.7663, 0.4914, 0.6797, 0.4914, 0.6797, 0.8953, 0.7663, 0.738, 0.618, 0.4914, 0.9541, 0.4914, 0.9541, 0.738, 0.618, 0.4925, 0.8516, 0.8964, 0.9382, 0.982, 0.4508, 0.6408, 0.0001494, 0.982, 0.1052, 0.7097, 0.6075, 0.7097, 0.6075, 0.982, 0.1052, 0.8326, 0.6177, 0.4914, 0.167, 0.4914, 0.167, 0.8326, 0.6177, 0.4914, 0.5126, 0.7638, 0.01042, 0.7638, 0.01042, 0.4914, 0.5126, 0.6408, 0.0001494, 0.982, 0.4508, 0.4911, 0.1056, 0.2186, 0.6073, 0.4911, 0.4512, 0.1502, 0.0001494, 0.1502, 0.0001494, 0.4911, 0.4512, 0.2727, 0.01099, 0.0001495, 0.5127, 0.0001495, 0.5127, 0.2727, 0.01099, 0.0001494, 0.1671, 0.3411, 0.6181, 0.3411, 0.6181, 0.0001494, 0.1671, 0.2186, 0.6073, 0.4911, 0.1056, 0.8964, 0.9382, 0.4925, 0.8516, 0.6499, 0.9999, 0.8964, 0.6638, 0.8964, 0.6638, 0.6499, 0.9999, 0.8953, 0.7663, 0.4914, 0.6797, 0.4914, 0.6797, 0.8953, 0.7663, 0.738, 0.618, 0.4914, 0.9541, 0.4914, 0.9541, 0.738, 0.618, 0.4925, 0.8516, 0.8964, 0.9382, 0.982, 0.4508, 0.6408, 0.0001494, 0.982, 0.1052, 0.7097, 0.6075, 0.7097, 0.6075, 0.982, 0.1052, 0.8326, 0.6177, 0.4914, 0.167, 0.4914, 0.167, 0.8326, 0.6177, 0.4914, 0.5126, 0.7638, 0.01042, 0.7638, 0.01042, 0.4914, 0.5126, 0.6408, 0.0001494, 0.982, 0.4508, 0.4911, 0.1056, 0.2186, 0.6073, 0.4911, 0.4512, 0.1502, 0.0001494, 0.1502, 0.0001494, 0.4911, 0.4512, 0.2727, 0.01099, 0.0001495, 0.5127, 0.0001495, 0.5127, 0.2727, 0.01099, 0.0001494, 0.1671, 0.3411, 0.6181, 0.3411, 0.6181, 0.0001494, 0.1671, 0.2186, 0.6073, 0.4911, 0.1056])
me_cube_001.materials.append(mat_brick_wall)
me_cube_001.materials.append(mat_window_frame)
me_cube_001.materials.append(mat_pipe)
me_cube_001.materials.append(mat_roof)
me_cube_001.materials.append(mat_window)
me_cube_001.use_remesh_fix_poles = True
me_cube_001.use_remesh_preserve_attributes = False
me_cube_001.use_mirror_vertex_groups = False
me_cube_001.update()

# ---- objects
ob_cube = bpy.data.objects.new('Cube', me_cube_001)

# ---- transforms, parenting, visibility, modifiers, constraints
ob_cube.location = (0.0, 0.0, 10.91)
ob_cube.scale = (14.6, 11.02, 11.02)
ob_cube.lineart.crease_threshold = 0.0
_m = ob_cube.modifiers.new('Array', 'ARRAY')
_m.count = 12
_m.constant_offset_displace = (0.0, 0.0, 0.0)
_m.relative_offset_displace = (0.0, 0.98, 0.0)

# ---- collection membership
col_collection.objects.link(ob_cube)

# ---- scene / render settings (as saved in the file)
scene.frame_start = 1; scene.frame_end = 250; scene.frame_set(25)
scene.render.engine = 'BLENDER_EEVEE_NEXT'
scene.cycles.use_denoising = False
scene.cycles.samples = 128
scene.cycles.sampling_pattern = 'TABULATED_SOBOL'
scene.cycles.use_adaptive_sampling = False
scene.cycles.use_light_tree = False
scene.view_settings.view_transform = 'Filmic'
bpy.context.view_layer.update()

# ---- added for rendering (the .blend has no active camera and no usable light): camera, sun
cam_auto = bpy.data.cameras.new('AutoCamera')
cam_auto.lens = 50.0
cam_auto.sensor_width = 36.0
cam_auto.clip_end = 4647.41
ob_auto_camera = bpy.data.objects.new('AutoCamera', cam_auto)
scene.collection.objects.link(ob_auto_camera)
ob_auto_camera.location = (270.249, -197.139, 256.627)
ob_auto_camera.rotation_euler = (1.09748, -7.21219e-08, 0.694738)
scene.camera = ob_auto_camera
light_auto_sun = bpy.data.lights.new('AutoSun', 'SUN')
light_auto_sun.energy = 3.0
light_auto_sun.angle = 0.0523599
ob_auto_sun = bpy.data.objects.new('AutoSun', light_auto_sun)
scene.collection.objects.link(ob_auto_sun)
ob_auto_sun.rotation_euler = (0.872665, 0.174533, 0.523599)
bpy.context.view_layer.update()
